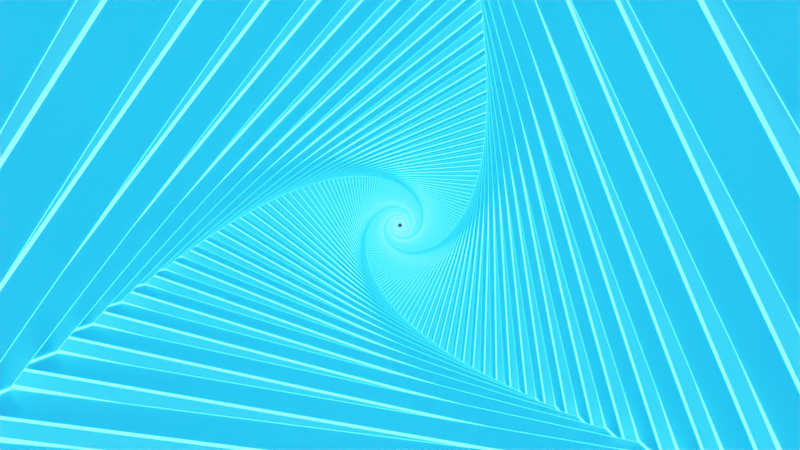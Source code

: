 # Source: triangle_looping_animation.blend  (saved by Blender 2.83.19; exported with 4.5.12 LTS)
import bpy
from mathutils import Matrix  # noqa: F401  (used for matrix-valued properties, if any)

bpy.ops.wm.read_factory_settings(use_empty=True)
scene = bpy.context.scene
scene.name = 'Scene'

# ---- collections
col_collection = bpy.data.collections.new('Collection'); scene.collection.children.link(col_collection)

# ---- materials (node trees are filled in below, after node groups)
mat_material_001 = bpy.data.materials.new('Material.001')
mat_material_001.use_transparent_shadow = False
mat_material_002 = bpy.data.materials.new('Material.002')
mat_material_002.use_transparent_shadow = False

# ---- material node trees
mat_material_001.use_nodes = True; mat_material_001.node_tree.nodes.clear()
_N = mat_material_001.node_tree.nodes; _L = mat_material_001.node_tree.links
n0 = _N.new('ShaderNodeBsdfPrincipled'); n0.name = 'Principled BSDF'; n0.location = (10, 300)
n0.distribution = 'GGX'
n0.subsurface_method = 'BURLEY'
n0.inputs[1].default_value = 1.0
n0.inputs[3].default_value = 1.45
n0.inputs[27].default_value = (0.0, 0.0, 0.0, 1.0)
n0.inputs[28].default_value = 1.0
n1 = _N.new('ShaderNodeOutputMaterial'); n1.name = 'Material Output'; n1.location = (300, 300)
_L.new(n0.outputs[0], n1.inputs[0])
n1.is_active_output = True
mat_material_002.use_nodes = True; mat_material_002.node_tree.nodes.clear()
_N = mat_material_002.node_tree.nodes; _L = mat_material_002.node_tree.links
n0 = _N.new('ShaderNodeOutputMaterial'); n0.name = 'Material Output'; n0.location = (300, 300)
n1 = _N.new('ShaderNodeEmission'); n1.name = 'Emission'; n1.location = (10, 300)
n1.inputs[0].default_value = (0.00214, 0.1953, 1.0, 1.0)
n1.inputs[1].default_value = 50.0
_L.new(n1.outputs[0], n0.inputs[0])
n0.is_active_output = True

# ---- world
world_world = bpy.data.worlds.new('World'); scene.world = world_world
world_world.use_nodes = True; world_world.node_tree.nodes.clear()
_N = world_world.node_tree.nodes; _L = world_world.node_tree.links
n0 = _N.new('ShaderNodeOutputWorld'); n0.name = 'World Output'; n0.location = (300, 300)
n1 = _N.new('ShaderNodeBackground'); n1.name = 'Background'; n1.location = (10, 300)
n1.inputs[0].default_value = (0.05088, 0.05088, 0.05088, 1.0)
_L.new(n1.outputs[0], n0.inputs[0])
n0.is_active_output = True
world_world.color = (0.05088, 0.05088, 0.05088)
world_world.use_sun_shadow = False
world_world.sun_shadow_jitter_overblur = 0.0

# ---- cameras
cam_camera_001 = bpy.data.cameras.new('Camera.001')

# ---- meshes
me_cylinder = bpy.data.meshes.new('Cylinder')
me_cylinder.from_pydata([(0.0, 1.0, -1.0), (0.0, 1.0, 1.0), (0.866, -0.5, -1.0), (0.866, -0.5, 1.0), (-0.866, -0.5, -1.0), (-0.866, -0.5, 1.0)], [], [(0, 1, 3, 2), (2, 3, 5, 4), (4, 5, 1, 0)])
_uv = me_cylinder.uv_layers.new(name='UVMap')
_uv.uv.foreach_set('vector', [1.0, 0.0, 1.0, 1.0, 0.6667, 1.0, 0.6667, 0.0, 0.6667, 0.0, 0.6667, 1.0, 0.3333, 1.0, 0.3333, 0.0, 0.3333, 0.0, 0.3333, 1.0, -5.96e-08, 1.0, -5.96e-08, 0.0])
me_cylinder.materials.append(mat_material_001)
me_cylinder.materials.append(mat_material_002)
me_cylinder.use_remesh_fix_poles = True
me_cylinder.use_remesh_preserve_attributes = False
me_cylinder.use_mirror_vertex_groups = False
me_cylinder.update()

# ---- objects
ob_cylinder = bpy.data.objects.new('Cylinder', me_cylinder)
ob_empty = bpy.data.objects.new('Empty', None)
ob_camera = bpy.data.objects.new('Camera', cam_camera_001)

# ---- transforms, parenting, visibility, modifiers, constraints
ob_cylinder.location = (0.0, 0.0, 0.0)
ob_cylinder.rotation_euler = (1.571, -0.0, 0.0)
ob_cylinder.scale = (1.0, 1.0, 0.14)
ob_cylinder.lineart.crease_threshold = 0.0
_m = ob_cylinder.modifiers.new('Solidify', 'SOLIDIFY')
_m.thickness = 0.09
_m = ob_cylinder.modifiers.new('Wireframe', 'WIREFRAME')
_m.thickness = 0.0127
_m.use_replace = False
_m.material_offset = 2
_m = ob_cylinder.modifiers.new('Array', 'ARRAY')
_m.count = 591
_m.constant_offset_displace = (0.0, 0.0, 0.0)
_m.use_relative_offset = False
_m.use_object_offset = True
_m.offset_object = ob_empty
ob_empty.location = (0.0, 0.3662, 0.0)
ob_empty.rotation_euler = (1.571, 0.04233, 0.0)
ob_empty.scale = (1.0, 1.0, 0.14)
ob_empty.lineart.crease_threshold = 0.0
ob_camera.location = (2.98e-08, -1.147, 0.0)
ob_camera.rotation_euler = (1.571, 0.0, 0.0)
ob_camera.lineart.crease_threshold = 0.0

# ---- collection membership
col_collection.objects.link(ob_cylinder)
col_collection.objects.link(ob_empty)
col_collection.objects.link(ob_camera)

# ---- scene / render settings (as saved in the file)
scene.camera = ob_camera
scene.frame_start = 1; scene.frame_end = 120; scene.frame_set(4)
scene.render.engine = 'BLENDER_EEVEE_NEXT'
scene.render.image_settings.file_format = 'FFMPEG'
scene.render.image_settings.color_mode = 'RGB'
scene.cycles.shading_system = True
scene.cycles.use_denoising = False
scene.cycles.samples = 128
scene.cycles.sampling_pattern = 'TABULATED_SOBOL'
scene.cycles.use_adaptive_sampling = False
scene.cycles.use_light_tree = False
scene.eevee.use_gtao = True
scene.eevee.use_raytracing = True
scene.view_settings.view_transform = 'Filmic'
bpy.context.view_layer.update()
